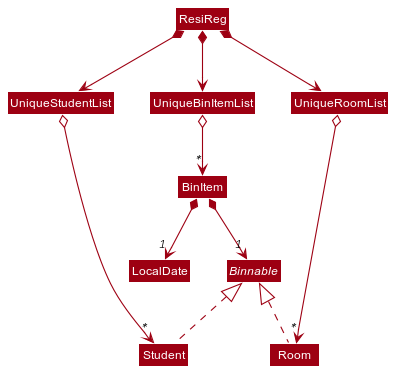

The diagram above was rendered by PlantUML. Its source (embedded in the PNG):
@startuml
!include style.puml

skinparam arrowThickness 1.1
skinparam arrowColor MODEL_COLOR
skinparam classBackgroundColor MODEL_COLOR

interface Binnable

class ResiReg
class BinItem
class UniqueBinItemList
class Student

ResiReg *--> UniqueStudentList
ResiReg *--> UniqueRoomList
ResiReg *--> UniqueBinItemList

UniqueBinItemList o--> "*" BinItem

BinItem *--> "1" Binnable
BinItem *--> "1" LocalDate


Binnable <|.. Student
Binnable <|.. Room


UniqueStudentList o----> "*" Student
UniqueRoomList o----> "*" Room

@enduml